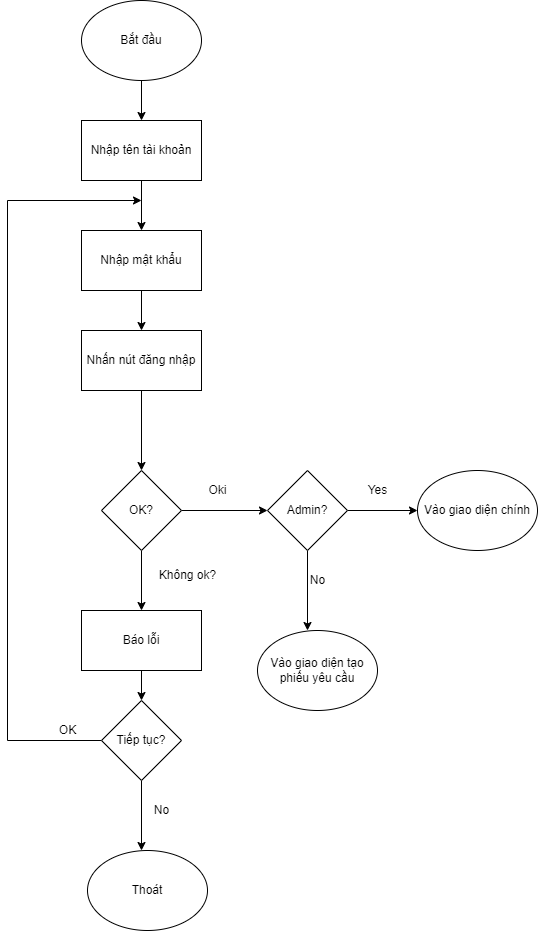

The diagram above was exported from draw.io. Its source (the exported page's mxGraphModel, read from the mxfile embedded in the PNG):
<mxGraphModel dx="967" dy="573" grid="1" gridSize="10" guides="1" tooltips="1" connect="1" arrows="1" fold="1" page="1" pageScale="1" pageWidth="827" pageHeight="1169" math="0" shadow="0">
  <root>
    <mxCell id="0" />
    <mxCell id="1" parent="0" />
    <mxCell id="OGmasQJF8gW7MM_npyLF-3" style="edgeStyle=orthogonalEdgeStyle;rounded=0;orthogonalLoop=1;jettySize=auto;html=1;exitX=0.5;exitY=1;exitDx=0;exitDy=0;" parent="1" source="OGmasQJF8gW7MM_npyLF-1" edge="1">
      <mxGeometry relative="1" as="geometry">
        <mxPoint x="354" y="180" as="targetPoint" />
      </mxGeometry>
    </mxCell>
    <mxCell id="OGmasQJF8gW7MM_npyLF-1" value="Bắt đầu" style="ellipse;whiteSpace=wrap;html=1;" parent="1" vertex="1">
      <mxGeometry x="294" y="60" width="120" height="80" as="geometry" />
    </mxCell>
    <mxCell id="OGmasQJF8gW7MM_npyLF-6" style="edgeStyle=orthogonalEdgeStyle;rounded=0;orthogonalLoop=1;jettySize=auto;html=1;exitX=0.5;exitY=1;exitDx=0;exitDy=0;entryX=0.5;entryY=0;entryDx=0;entryDy=0;" parent="1" source="OGmasQJF8gW7MM_npyLF-4" target="OGmasQJF8gW7MM_npyLF-5" edge="1">
      <mxGeometry relative="1" as="geometry" />
    </mxCell>
    <mxCell id="OGmasQJF8gW7MM_npyLF-4" value="Nhập tên tài khoản" style="rounded=0;whiteSpace=wrap;html=1;" parent="1" vertex="1">
      <mxGeometry x="294" y="180" width="120" height="60" as="geometry" />
    </mxCell>
    <mxCell id="OGmasQJF8gW7MM_npyLF-8" style="edgeStyle=orthogonalEdgeStyle;rounded=0;orthogonalLoop=1;jettySize=auto;html=1;exitX=0.5;exitY=1;exitDx=0;exitDy=0;" parent="1" source="OGmasQJF8gW7MM_npyLF-5" target="OGmasQJF8gW7MM_npyLF-7" edge="1">
      <mxGeometry relative="1" as="geometry" />
    </mxCell>
    <mxCell id="OGmasQJF8gW7MM_npyLF-5" value="Nhập mật khẩu" style="rounded=0;whiteSpace=wrap;html=1;" parent="1" vertex="1">
      <mxGeometry x="294" y="290" width="120" height="60" as="geometry" />
    </mxCell>
    <mxCell id="OGmasQJF8gW7MM_npyLF-10" style="edgeStyle=orthogonalEdgeStyle;rounded=0;orthogonalLoop=1;jettySize=auto;html=1;exitX=0.5;exitY=1;exitDx=0;exitDy=0;entryX=0.5;entryY=0;entryDx=0;entryDy=0;" parent="1" source="OGmasQJF8gW7MM_npyLF-7" target="OGmasQJF8gW7MM_npyLF-9" edge="1">
      <mxGeometry relative="1" as="geometry" />
    </mxCell>
    <mxCell id="OGmasQJF8gW7MM_npyLF-7" value="Nhấn nút đăng nhập" style="rounded=0;whiteSpace=wrap;html=1;" parent="1" vertex="1">
      <mxGeometry x="294" y="390" width="120" height="60" as="geometry" />
    </mxCell>
    <mxCell id="OGmasQJF8gW7MM_npyLF-12" style="edgeStyle=orthogonalEdgeStyle;rounded=0;orthogonalLoop=1;jettySize=auto;html=1;exitX=1;exitY=0.5;exitDx=0;exitDy=0;" parent="1" source="OGmasQJF8gW7MM_npyLF-9" edge="1">
      <mxGeometry relative="1" as="geometry">
        <mxPoint x="480" y="570" as="targetPoint" />
      </mxGeometry>
    </mxCell>
    <mxCell id="OGmasQJF8gW7MM_npyLF-15" style="edgeStyle=orthogonalEdgeStyle;rounded=0;orthogonalLoop=1;jettySize=auto;html=1;exitX=0.5;exitY=1;exitDx=0;exitDy=0;" parent="1" source="OGmasQJF8gW7MM_npyLF-9" edge="1">
      <mxGeometry relative="1" as="geometry">
        <mxPoint x="354" y="670" as="targetPoint" />
      </mxGeometry>
    </mxCell>
    <mxCell id="OGmasQJF8gW7MM_npyLF-9" value="OK?" style="rhombus;whiteSpace=wrap;html=1;" parent="1" vertex="1">
      <mxGeometry x="314" y="530" width="80" height="80" as="geometry" />
    </mxCell>
    <mxCell id="OGmasQJF8gW7MM_npyLF-13" value="Oki" style="text;html=1;align=center;verticalAlign=middle;resizable=0;points=[];autosize=1;strokeColor=none;fillColor=none;" parent="1" vertex="1">
      <mxGeometry x="410" y="535" width="40" height="30" as="geometry" />
    </mxCell>
    <mxCell id="OGmasQJF8gW7MM_npyLF-16" value="Không ok?" style="text;html=1;align=center;verticalAlign=middle;resizable=0;points=[];autosize=1;strokeColor=none;fillColor=none;" parent="1" vertex="1">
      <mxGeometry x="360" y="620" width="80" height="30" as="geometry" />
    </mxCell>
    <mxCell id="OGmasQJF8gW7MM_npyLF-19" style="edgeStyle=orthogonalEdgeStyle;rounded=0;orthogonalLoop=1;jettySize=auto;html=1;exitX=0.5;exitY=1;exitDx=0;exitDy=0;" parent="1" source="OGmasQJF8gW7MM_npyLF-17" edge="1">
      <mxGeometry relative="1" as="geometry">
        <mxPoint x="354" y="760" as="targetPoint" />
      </mxGeometry>
    </mxCell>
    <mxCell id="OGmasQJF8gW7MM_npyLF-17" value="Báo lỗi" style="rounded=0;whiteSpace=wrap;html=1;" parent="1" vertex="1">
      <mxGeometry x="294" y="670" width="120" height="60" as="geometry" />
    </mxCell>
    <mxCell id="OGmasQJF8gW7MM_npyLF-25" style="edgeStyle=orthogonalEdgeStyle;rounded=0;orthogonalLoop=1;jettySize=auto;html=1;exitX=0;exitY=0.5;exitDx=0;exitDy=0;" parent="1" source="OGmasQJF8gW7MM_npyLF-20" edge="1">
      <mxGeometry relative="1" as="geometry">
        <mxPoint x="354" y="260" as="targetPoint" />
        <Array as="points">
          <mxPoint x="220" y="800" />
          <mxPoint x="220" y="260" />
        </Array>
      </mxGeometry>
    </mxCell>
    <mxCell id="OGmasQJF8gW7MM_npyLF-28" style="edgeStyle=orthogonalEdgeStyle;rounded=0;orthogonalLoop=1;jettySize=auto;html=1;" parent="1" source="OGmasQJF8gW7MM_npyLF-20" edge="1">
      <mxGeometry relative="1" as="geometry">
        <mxPoint x="354" y="910" as="targetPoint" />
      </mxGeometry>
    </mxCell>
    <mxCell id="OGmasQJF8gW7MM_npyLF-20" value="Tiếp tục?" style="rhombus;whiteSpace=wrap;html=1;" parent="1" vertex="1">
      <mxGeometry x="314" y="760" width="80" height="80" as="geometry" />
    </mxCell>
    <mxCell id="OGmasQJF8gW7MM_npyLF-26" value="OK" style="text;html=1;align=center;verticalAlign=middle;resizable=0;points=[];autosize=1;strokeColor=none;fillColor=none;" parent="1" vertex="1">
      <mxGeometry x="260" y="775" width="40" height="30" as="geometry" />
    </mxCell>
    <mxCell id="OGmasQJF8gW7MM_npyLF-29" value="No" style="text;html=1;align=center;verticalAlign=middle;resizable=0;points=[];autosize=1;strokeColor=none;fillColor=none;" parent="1" vertex="1">
      <mxGeometry x="354" y="855" width="40" height="30" as="geometry" />
    </mxCell>
    <mxCell id="OGmasQJF8gW7MM_npyLF-30" value="Thoát" style="ellipse;whiteSpace=wrap;html=1;" parent="1" vertex="1">
      <mxGeometry x="300" y="910" width="120" height="80" as="geometry" />
    </mxCell>
    <mxCell id="OGmasQJF8gW7MM_npyLF-33" style="edgeStyle=orthogonalEdgeStyle;rounded=0;orthogonalLoop=1;jettySize=auto;html=1;exitX=1;exitY=0.5;exitDx=0;exitDy=0;" parent="1" source="OGmasQJF8gW7MM_npyLF-31" edge="1">
      <mxGeometry relative="1" as="geometry">
        <mxPoint x="630" y="570" as="targetPoint" />
      </mxGeometry>
    </mxCell>
    <mxCell id="OGmasQJF8gW7MM_npyLF-38" style="edgeStyle=orthogonalEdgeStyle;rounded=0;orthogonalLoop=1;jettySize=auto;html=1;exitX=0.5;exitY=1;exitDx=0;exitDy=0;" parent="1" source="OGmasQJF8gW7MM_npyLF-31" edge="1">
      <mxGeometry relative="1" as="geometry">
        <mxPoint x="520" y="690" as="targetPoint" />
      </mxGeometry>
    </mxCell>
    <mxCell id="OGmasQJF8gW7MM_npyLF-31" value="Admin?" style="rhombus;whiteSpace=wrap;html=1;" parent="1" vertex="1">
      <mxGeometry x="480" y="530" width="80" height="80" as="geometry" />
    </mxCell>
    <mxCell id="OGmasQJF8gW7MM_npyLF-35" value="Yes" style="text;html=1;align=center;verticalAlign=middle;resizable=0;points=[];autosize=1;strokeColor=none;fillColor=none;" parent="1" vertex="1">
      <mxGeometry x="570" y="535" width="40" height="30" as="geometry" />
    </mxCell>
    <mxCell id="OGmasQJF8gW7MM_npyLF-36" value="Vào giao diện chính" style="ellipse;whiteSpace=wrap;html=1;" parent="1" vertex="1">
      <mxGeometry x="630" y="530" width="120" height="80" as="geometry" />
    </mxCell>
    <mxCell id="OGmasQJF8gW7MM_npyLF-39" value="No" style="text;html=1;align=center;verticalAlign=middle;resizable=0;points=[];autosize=1;strokeColor=none;fillColor=none;" parent="1" vertex="1">
      <mxGeometry x="510" y="625" width="40" height="30" as="geometry" />
    </mxCell>
    <mxCell id="OGmasQJF8gW7MM_npyLF-40" value="Vào giao diện tạo phiếu yêu cầu" style="ellipse;whiteSpace=wrap;html=1;" parent="1" vertex="1">
      <mxGeometry x="470" y="690" width="120" height="80" as="geometry" />
    </mxCell>
  </root>
</mxGraphModel>